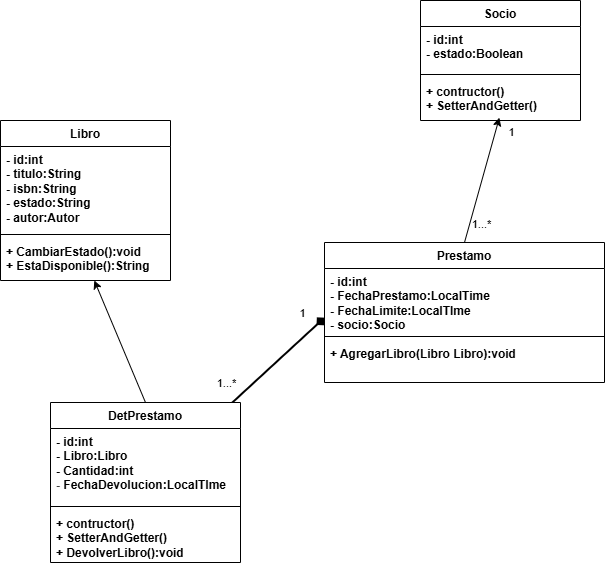

The diagram above was exported from draw.io. Its source (the exported page's mxGraphModel, read from the mxfile embedded in the PNG):
<mxGraphModel dx="1107" dy="1408" grid="1" gridSize="10" guides="1" tooltips="1" connect="1" arrows="1" fold="1" page="1" pageScale="1" pageWidth="827" pageHeight="1169" background="#ffffff" math="0" shadow="0">
  <root>
    <mxCell id="0" />
    <mxCell id="1" parent="0" />
    <mxCell id="18" value="Socio" style="swimlane;fontStyle=1;align=center;verticalAlign=top;childLayout=stackLayout;horizontal=1;startSize=26;horizontalStack=0;resizeParent=1;resizeParentMax=0;resizeLast=0;collapsible=1;marginBottom=0;whiteSpace=wrap;html=1;" vertex="1" parent="1">
      <mxGeometry x="290" y="278" width="160" height="120" as="geometry" />
    </mxCell>
    <mxCell id="19" value="&lt;b&gt;&lt;font style=&quot;color: rgb(0, 0, 0);&quot;&gt;- id:int&lt;/font&gt;&lt;/b&gt;&lt;div&gt;&lt;b&gt;&lt;font style=&quot;color: rgb(0, 0, 0);&quot;&gt;- estado:Boolean&lt;/font&gt;&lt;/b&gt;&lt;/div&gt;" style="text;strokeColor=none;fillColor=none;align=left;verticalAlign=top;spacingLeft=4;spacingRight=4;overflow=hidden;rotatable=0;points=[[0,0.5],[1,0.5]];portConstraint=eastwest;whiteSpace=wrap;html=1;fontColor=#000000;" vertex="1" parent="18">
      <mxGeometry y="26" width="160" height="44" as="geometry" />
    </mxCell>
    <mxCell id="20" value="" style="line;strokeWidth=1;fillColor=none;align=left;verticalAlign=middle;spacingTop=-1;spacingLeft=3;spacingRight=3;rotatable=0;labelPosition=right;points=[];portConstraint=eastwest;strokeColor=inherit;" vertex="1" parent="18">
      <mxGeometry y="70" width="160" height="8" as="geometry" />
    </mxCell>
    <mxCell id="21" value="&lt;span style=&quot;&quot;&gt;&lt;span&gt;&lt;font style=&quot;color: rgb(0, 0, 0);&quot;&gt;+ contructor()&lt;/font&gt;&lt;/span&gt;&lt;/span&gt;&lt;div style=&quot;scrollbar-color: rgb(226, 226, 226) rgb(251, 251, 251);&quot;&gt;&lt;span&gt;&lt;font style=&quot;color: rgb(0, 0, 0);&quot;&gt;+ SetterAndGetter()&lt;/font&gt;&lt;/span&gt;&lt;/div&gt;" style="text;strokeColor=none;fillColor=none;align=left;verticalAlign=top;spacingLeft=4;spacingRight=4;overflow=hidden;rotatable=0;points=[[0,0.5],[1,0.5]];portConstraint=eastwest;whiteSpace=wrap;html=1;fontStyle=1;fontColor=#000000;" vertex="1" parent="18">
      <mxGeometry y="78" width="160" height="42" as="geometry" />
    </mxCell>
    <mxCell id="22" value="Libro" style="swimlane;fontStyle=1;align=center;verticalAlign=top;childLayout=stackLayout;horizontal=1;startSize=26;horizontalStack=0;resizeParent=1;resizeParentMax=0;resizeLast=0;collapsible=1;marginBottom=0;whiteSpace=wrap;html=1;" vertex="1" parent="1">
      <mxGeometry x="-130" y="398" width="170" height="160" as="geometry" />
    </mxCell>
    <mxCell id="23" value="&lt;b&gt;&lt;font style=&quot;color: rgb(0, 0, 0);&quot;&gt;- id:int&lt;/font&gt;&lt;/b&gt;&lt;div&gt;&lt;b&gt;&lt;font style=&quot;color: rgb(0, 0, 0);&quot;&gt;- titulo:String&lt;/font&gt;&lt;/b&gt;&lt;/div&gt;&lt;div&gt;&lt;b&gt;&lt;font style=&quot;color: rgb(0, 0, 0);&quot;&gt;- isbn:String&lt;br&gt;&lt;/font&gt;&lt;/b&gt;&lt;div&gt;&lt;b&gt;&lt;font style=&quot;color: rgb(0, 0, 0);&quot;&gt;- estado:String&lt;/font&gt;&lt;/b&gt;&lt;/div&gt;&lt;/div&gt;&lt;div&gt;&lt;b&gt;&lt;font style=&quot;color: rgb(0, 0, 0);&quot;&gt;- autor:Autor&lt;/font&gt;&lt;/b&gt;&lt;/div&gt;" style="text;strokeColor=none;fillColor=none;align=left;verticalAlign=top;spacingLeft=4;spacingRight=4;overflow=hidden;rotatable=0;points=[[0,0.5],[1,0.5]];portConstraint=eastwest;whiteSpace=wrap;html=1;" vertex="1" parent="22">
      <mxGeometry y="26" width="170" height="84" as="geometry" />
    </mxCell>
    <mxCell id="24" value="" style="line;strokeWidth=1;fillColor=none;align=left;verticalAlign=middle;spacingTop=-1;spacingLeft=3;spacingRight=3;rotatable=0;labelPosition=right;points=[];portConstraint=eastwest;strokeColor=inherit;" vertex="1" parent="22">
      <mxGeometry y="110" width="170" height="8" as="geometry" />
    </mxCell>
    <mxCell id="25" value="&lt;span&gt;&lt;b style=&quot;&quot;&gt;&lt;font style=&quot;color: rgb(0, 0, 0);&quot;&gt;+ CambiarEstado():void&lt;/font&gt;&lt;/b&gt;&lt;/span&gt;&lt;div style=&quot;scrollbar-color: rgb(226, 226, 226) rgb(251, 251, 251); color: rgb(63, 63, 63);&quot;&gt;&lt;b style=&quot;&quot;&gt;&lt;font style=&quot;color: rgb(0, 0, 0);&quot;&gt;+ EstaDisponible():String&lt;/font&gt;&lt;/b&gt;&lt;/div&gt;" style="text;strokeColor=none;fillColor=none;align=left;verticalAlign=top;spacingLeft=4;spacingRight=4;overflow=hidden;rotatable=0;points=[[0,0.5],[1,0.5]];portConstraint=eastwest;whiteSpace=wrap;html=1;" vertex="1" parent="22">
      <mxGeometry y="118" width="170" height="42" as="geometry" />
    </mxCell>
    <mxCell id="26" value="Prestamo" style="swimlane;fontStyle=1;align=center;verticalAlign=top;childLayout=stackLayout;horizontal=1;startSize=26;horizontalStack=0;resizeParent=1;resizeParentMax=0;resizeLast=0;collapsible=1;marginBottom=0;whiteSpace=wrap;html=1;" vertex="1" parent="1">
      <mxGeometry x="194" y="520" width="280" height="140" as="geometry" />
    </mxCell>
    <mxCell id="27" value="&lt;b&gt;&lt;font style=&quot;color: rgb(0, 0, 0);&quot;&gt;- id:int&lt;/font&gt;&lt;/b&gt;&lt;div&gt;&lt;b&gt;&lt;font style=&quot;color: rgb(0, 0, 0);&quot;&gt;- FechaPrestamo:LocalTime&lt;/font&gt;&lt;/b&gt;&lt;/div&gt;&lt;div&gt;&lt;b&gt;&lt;font style=&quot;color: rgb(0, 0, 0);&quot;&gt;- FechaLimite:LocalTIme&lt;/font&gt;&lt;/b&gt;&lt;/div&gt;&lt;div&gt;&lt;font&gt;&lt;b style=&quot;&quot;&gt;&lt;font style=&quot;color: rgb(0, 0, 0);&quot;&gt;- socio:Socio&lt;/font&gt;&lt;/b&gt;&lt;/font&gt;&lt;/div&gt;" style="text;strokeColor=none;fillColor=none;align=left;verticalAlign=top;spacingLeft=4;spacingRight=4;overflow=hidden;rotatable=0;points=[[0,0.5],[1,0.5]];portConstraint=eastwest;whiteSpace=wrap;html=1;fontColor=#000000;" vertex="1" parent="26">
      <mxGeometry y="26" width="280" height="64" as="geometry" />
    </mxCell>
    <mxCell id="28" value="" style="line;strokeWidth=1;fillColor=none;align=left;verticalAlign=middle;spacingTop=-1;spacingLeft=3;spacingRight=3;rotatable=0;labelPosition=right;points=[];portConstraint=eastwest;strokeColor=inherit;" vertex="1" parent="26">
      <mxGeometry y="90" width="280" height="8" as="geometry" />
    </mxCell>
    <mxCell id="29" value="&lt;span style=&quot;&quot;&gt;&lt;b&gt;&lt;font style=&quot;color: rgb(0, 0, 0);&quot;&gt;+ AgregarLibro(Libro Libro):void&lt;/font&gt;&lt;/b&gt;&lt;/span&gt;" style="text;strokeColor=none;fillColor=none;align=left;verticalAlign=top;spacingLeft=4;spacingRight=4;overflow=hidden;rotatable=0;points=[[0,0.5],[1,0.5]];portConstraint=eastwest;whiteSpace=wrap;html=1;fontColor=#000000;" vertex="1" parent="26">
      <mxGeometry y="98" width="280" height="42" as="geometry" />
    </mxCell>
    <mxCell id="30" style="edgeStyle=none;html=1;exitX=0.5;exitY=0;exitDx=0;exitDy=0;entryX=0.493;entryY=0.932;entryDx=0;entryDy=0;entryPerimeter=0;" edge="1" parent="1" source="26" target="21">
      <mxGeometry relative="1" as="geometry" />
    </mxCell>
    <mxCell id="31" value="1" style="edgeLabel;html=1;align=center;verticalAlign=middle;resizable=0;points=[];" vertex="1" connectable="0" parent="30">
      <mxGeometry x="0.5632" y="-2" relative="1" as="geometry">
        <mxPoint x="16" y="-13" as="offset" />
      </mxGeometry>
    </mxCell>
    <mxCell id="32" value="1...*" style="edgeLabel;html=1;align=center;verticalAlign=middle;resizable=0;points=[];" vertex="1" connectable="0" parent="30">
      <mxGeometry x="-0.5352" y="-1" relative="1" as="geometry">
        <mxPoint x="7" y="9" as="offset" />
      </mxGeometry>
    </mxCell>
    <mxCell id="33" style="edgeStyle=none;html=1;exitX=0.5;exitY=0;exitDx=0;exitDy=0;" edge="1" parent="1" source="34" target="25">
      <mxGeometry relative="1" as="geometry" />
    </mxCell>
    <mxCell id="34" value="DetPrestamo" style="swimlane;fontStyle=1;align=center;verticalAlign=top;childLayout=stackLayout;horizontal=1;startSize=26;horizontalStack=0;resizeParent=1;resizeParentMax=0;resizeLast=0;collapsible=1;marginBottom=0;whiteSpace=wrap;html=1;" vertex="1" parent="1">
      <mxGeometry x="-80" y="680" width="190" height="160" as="geometry" />
    </mxCell>
    <mxCell id="35" value="&lt;b&gt;&lt;font style=&quot;color: rgb(0, 0, 0);&quot;&gt;- id:int&lt;/font&gt;&lt;/b&gt;&lt;div&gt;&lt;b&gt;&lt;font style=&quot;color: rgb(0, 0, 0);&quot;&gt;- Libro:Libro&lt;/font&gt;&lt;/b&gt;&lt;/div&gt;&lt;div&gt;&lt;b&gt;&lt;font style=&quot;color: rgb(0, 0, 0);&quot;&gt;- Cantidad:int&lt;/font&gt;&lt;/b&gt;&lt;/div&gt;&lt;div&gt;&lt;b style=&quot;background-color: transparent; color: rgb(63, 63, 63); scrollbar-color: rgb(226, 226, 226) rgb(251, 251, 251);&quot;&gt;- &lt;/b&gt;&lt;b style=&quot;background-color: transparent; scrollbar-color: rgb(226, 226, 226) rgb(251, 251, 251);&quot;&gt;&lt;font style=&quot;color: rgb(0, 0, 0);&quot;&gt;FechaDevolucion:LocalTIme&lt;/font&gt;&lt;/b&gt;&lt;/div&gt;" style="text;strokeColor=none;fillColor=none;align=left;verticalAlign=top;spacingLeft=4;spacingRight=4;overflow=hidden;rotatable=0;points=[[0,0.5],[1,0.5]];portConstraint=eastwest;whiteSpace=wrap;html=1;" vertex="1" parent="34">
      <mxGeometry y="26" width="190" height="74" as="geometry" />
    </mxCell>
    <mxCell id="36" value="" style="line;strokeWidth=1;fillColor=none;align=left;verticalAlign=middle;spacingTop=-1;spacingLeft=3;spacingRight=3;rotatable=0;labelPosition=right;points=[];portConstraint=eastwest;strokeColor=inherit;" vertex="1" parent="34">
      <mxGeometry y="100" width="190" height="8" as="geometry" />
    </mxCell>
    <mxCell id="37" value="&lt;span style=&quot;scrollbar-color: rgb(226, 226, 226) rgb(251, 251, 251);&quot;&gt;&lt;b style=&quot;scrollbar-color: rgb(226, 226, 226) rgb(251, 251, 251);&quot;&gt;&lt;font style=&quot;color: rgb(0, 0, 0);&quot;&gt;+ contructor()&lt;/font&gt;&lt;/b&gt;&lt;/span&gt;&lt;div style=&quot;scrollbar-color: rgb(226, 226, 226) rgb(251, 251, 251); color: rgb(63, 63, 63);&quot;&gt;&lt;b style=&quot;scrollbar-color: rgb(226, 226, 226) rgb(251, 251, 251); color: rgb(63, 63, 63);&quot;&gt;&lt;font style=&quot;color: rgb(0, 0, 0);&quot;&gt;+ SetterAndGetter()&lt;/font&gt;&lt;/b&gt;&lt;/div&gt;&lt;div style=&quot;scrollbar-color: rgb(226, 226, 226) rgb(251, 251, 251); color: rgb(63, 63, 63);&quot;&gt;&lt;b style=&quot;scrollbar-color: rgb(226, 226, 226) rgb(251, 251, 251); color: rgb(63, 63, 63);&quot;&gt;&lt;font style=&quot;color: rgb(0, 0, 0);&quot;&gt;+ DevolverLibro():void&lt;/font&gt;&lt;/b&gt;&lt;/div&gt;" style="text;strokeColor=none;fillColor=none;align=left;verticalAlign=top;spacingLeft=4;spacingRight=4;overflow=hidden;rotatable=0;points=[[0,0.5],[1,0.5]];portConstraint=eastwest;whiteSpace=wrap;html=1;" vertex="1" parent="34">
      <mxGeometry y="108" width="190" height="52" as="geometry" />
    </mxCell>
    <mxCell id="38" style="edgeStyle=none;html=1;entryX=0;entryY=0.768;entryDx=0;entryDy=0;entryPerimeter=0;endArrow=diamond;endFill=1;strokeWidth=2;" edge="1" parent="1" source="34" target="27">
      <mxGeometry relative="1" as="geometry" />
    </mxCell>
    <mxCell id="39" value="1...*" style="edgeLabel;html=1;align=center;verticalAlign=middle;resizable=0;points=[];" vertex="1" connectable="0" parent="38">
      <mxGeometry x="-0.5801" relative="1" as="geometry">
        <mxPoint x="-27" y="-2" as="offset" />
      </mxGeometry>
    </mxCell>
    <mxCell id="40" value="1" style="edgeLabel;html=1;align=center;verticalAlign=middle;resizable=0;points=[];" vertex="1" connectable="0" parent="38">
      <mxGeometry x="0.6322" y="2" relative="1" as="geometry">
        <mxPoint x="-5" y="-19" as="offset" />
      </mxGeometry>
    </mxCell>
  </root>
</mxGraphModel>